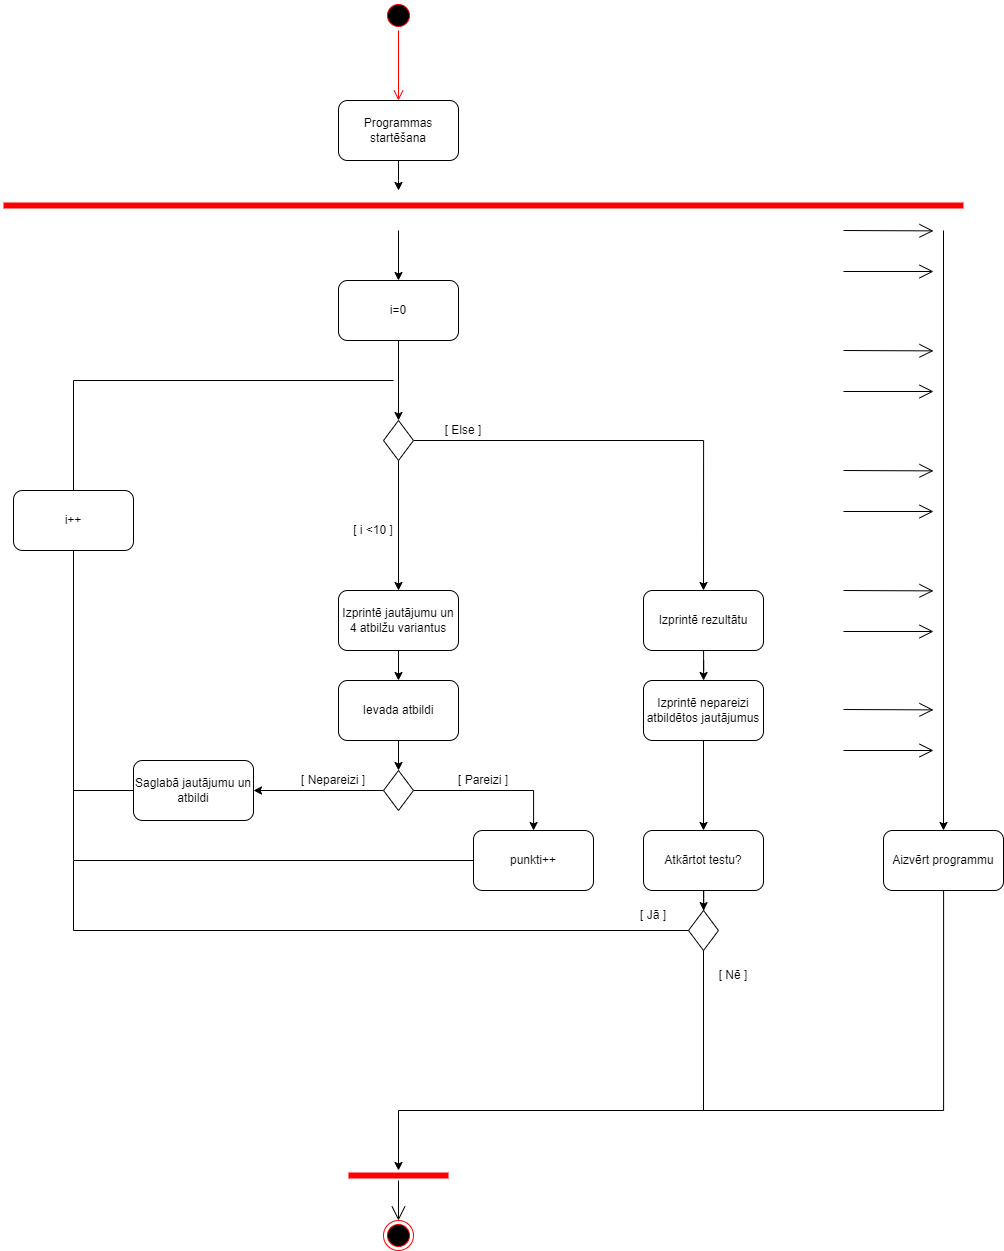

The diagram above was exported from draw.io. Its source (the exported page's mxGraphModel, read from the mxfile embedded in the PNG):
<mxGraphModel dx="3121" dy="1000" grid="1" gridSize="10" guides="1" tooltips="1" connect="1" arrows="1" fold="1" page="1" pageScale="1" pageWidth="850" pageHeight="1100" math="0" shadow="0">
  <root>
    <mxCell id="0" />
    <mxCell id="1" parent="0" />
    <mxCell id="zJWJo-FfER5hBc542fIM-1" value="" style="ellipse;html=1;shape=startState;fillColor=#000000;strokeColor=#ff0000;" parent="1" vertex="1">
      <mxGeometry x="380" y="10" width="30" height="30" as="geometry" />
    </mxCell>
    <mxCell id="zJWJo-FfER5hBc542fIM-2" value="" style="edgeStyle=orthogonalEdgeStyle;html=1;verticalAlign=bottom;endArrow=open;endSize=8;strokeColor=#ff0000;rounded=0;" parent="1" source="zJWJo-FfER5hBc542fIM-1" target="zJWJo-FfER5hBc542fIM-3" edge="1">
      <mxGeometry relative="1" as="geometry">
        <mxPoint x="395" y="100" as="targetPoint" />
      </mxGeometry>
    </mxCell>
    <mxCell id="zJWJo-FfER5hBc542fIM-35" style="edgeStyle=orthogonalEdgeStyle;rounded=0;orthogonalLoop=1;jettySize=auto;html=1;" parent="1" source="zJWJo-FfER5hBc542fIM-3" edge="1">
      <mxGeometry relative="1" as="geometry">
        <mxPoint x="395" y="200" as="targetPoint" />
      </mxGeometry>
    </mxCell>
    <mxCell id="zJWJo-FfER5hBc542fIM-3" value="Programmas startēšana" style="rounded=1;whiteSpace=wrap;html=1;" parent="1" vertex="1">
      <mxGeometry x="335" y="110" width="120" height="60" as="geometry" />
    </mxCell>
    <mxCell id="zJWJo-FfER5hBc542fIM-17" style="edgeStyle=orthogonalEdgeStyle;rounded=0;orthogonalLoop=1;jettySize=auto;html=1;" parent="1" source="zJWJo-FfER5hBc542fIM-4" target="zJWJo-FfER5hBc542fIM-5" edge="1">
      <mxGeometry relative="1" as="geometry" />
    </mxCell>
    <mxCell id="zJWJo-FfER5hBc542fIM-4" value="Izprintē jautājumu un 4 atbilžu variantus" style="rounded=1;whiteSpace=wrap;html=1;" parent="1" vertex="1">
      <mxGeometry x="335" y="600" width="120" height="60" as="geometry" />
    </mxCell>
    <mxCell id="zJWJo-FfER5hBc542fIM-18" style="edgeStyle=orthogonalEdgeStyle;rounded=0;orthogonalLoop=1;jettySize=auto;html=1;" parent="1" source="zJWJo-FfER5hBc542fIM-5" target="zJWJo-FfER5hBc542fIM-16" edge="1">
      <mxGeometry relative="1" as="geometry" />
    </mxCell>
    <mxCell id="zJWJo-FfER5hBc542fIM-5" value="Ievada atbildi" style="rounded=1;whiteSpace=wrap;html=1;" parent="1" vertex="1">
      <mxGeometry x="335" y="690" width="120" height="60" as="geometry" />
    </mxCell>
    <mxCell id="zJWJo-FfER5hBc542fIM-14" style="edgeStyle=orthogonalEdgeStyle;rounded=0;orthogonalLoop=1;jettySize=auto;html=1;" parent="1" source="zJWJo-FfER5hBc542fIM-6" target="zJWJo-FfER5hBc542fIM-4" edge="1">
      <mxGeometry relative="1" as="geometry" />
    </mxCell>
    <mxCell id="zJWJo-FfER5hBc542fIM-30" style="edgeStyle=orthogonalEdgeStyle;rounded=0;orthogonalLoop=1;jettySize=auto;html=1;entryX=0.5;entryY=0;entryDx=0;entryDy=0;" parent="1" source="zJWJo-FfER5hBc542fIM-6" target="zJWJo-FfER5hBc542fIM-29" edge="1">
      <mxGeometry relative="1" as="geometry" />
    </mxCell>
    <mxCell id="zJWJo-FfER5hBc542fIM-6" value="" style="rhombus;whiteSpace=wrap;html=1;" parent="1" vertex="1">
      <mxGeometry x="380" y="430" width="30" height="40" as="geometry" />
    </mxCell>
    <mxCell id="zJWJo-FfER5hBc542fIM-8" value="punkti++" style="rounded=1;whiteSpace=wrap;html=1;" parent="1" vertex="1">
      <mxGeometry x="470" y="840" width="120" height="60" as="geometry" />
    </mxCell>
    <mxCell id="zJWJo-FfER5hBc542fIM-11" value="[ i &amp;lt;10 ]" style="text;html=1;strokeColor=none;fillColor=none;align=center;verticalAlign=middle;whiteSpace=wrap;rounded=0;" parent="1" vertex="1">
      <mxGeometry x="300" y="530" width="140" height="20" as="geometry" />
    </mxCell>
    <mxCell id="zJWJo-FfER5hBc542fIM-15" value="[ Else ]" style="text;html=1;strokeColor=none;fillColor=none;align=center;verticalAlign=middle;whiteSpace=wrap;rounded=0;" parent="1" vertex="1">
      <mxGeometry x="390" y="430" width="140" height="20" as="geometry" />
    </mxCell>
    <mxCell id="zJWJo-FfER5hBc542fIM-21" style="edgeStyle=orthogonalEdgeStyle;rounded=0;orthogonalLoop=1;jettySize=auto;html=1;" parent="1" source="zJWJo-FfER5hBc542fIM-16" target="zJWJo-FfER5hBc542fIM-8" edge="1">
      <mxGeometry relative="1" as="geometry" />
    </mxCell>
    <mxCell id="eMs54GxmsmDQpwuaXdmu-19" style="edgeStyle=orthogonalEdgeStyle;rounded=0;orthogonalLoop=1;jettySize=auto;html=1;" edge="1" parent="1" source="zJWJo-FfER5hBc542fIM-16" target="eMs54GxmsmDQpwuaXdmu-15">
      <mxGeometry relative="1" as="geometry" />
    </mxCell>
    <mxCell id="zJWJo-FfER5hBc542fIM-16" value="" style="rhombus;whiteSpace=wrap;html=1;" parent="1" vertex="1">
      <mxGeometry x="380" y="780" width="30" height="40" as="geometry" />
    </mxCell>
    <mxCell id="zJWJo-FfER5hBc542fIM-20" value="[ Pareizi ]" style="text;html=1;strokeColor=none;fillColor=none;align=center;verticalAlign=middle;whiteSpace=wrap;rounded=0;" parent="1" vertex="1">
      <mxGeometry x="410" y="780" width="140" height="20" as="geometry" />
    </mxCell>
    <mxCell id="zJWJo-FfER5hBc542fIM-23" value="[ Nepareizi ]" style="text;html=1;strokeColor=none;fillColor=none;align=center;verticalAlign=middle;whiteSpace=wrap;rounded=0;" parent="1" vertex="1">
      <mxGeometry x="260" y="780" width="140" height="20" as="geometry" />
    </mxCell>
    <mxCell id="zJWJo-FfER5hBc542fIM-29" value="Izprintē rezultātu" style="rounded=1;whiteSpace=wrap;html=1;" parent="1" vertex="1">
      <mxGeometry x="640" y="600" width="120" height="60" as="geometry" />
    </mxCell>
    <mxCell id="zJWJo-FfER5hBc542fIM-32" value="" style="shape=line;html=1;strokeWidth=6;strokeColor=#ff0000;" parent="1" vertex="1">
      <mxGeometry y="210" width="960" height="10" as="geometry" />
    </mxCell>
    <mxCell id="zJWJo-FfER5hBc542fIM-36" value="" style="endArrow=classic;html=1;rounded=0;" parent="1" source="IcLg5YSKji6QoS_De1kI-1" target="zJWJo-FfER5hBc542fIM-6" edge="1">
      <mxGeometry width="50" height="50" relative="1" as="geometry">
        <mxPoint x="395" y="330" as="sourcePoint" />
        <mxPoint x="395" y="380" as="targetPoint" />
      </mxGeometry>
    </mxCell>
    <mxCell id="zJWJo-FfER5hBc542fIM-79" style="edgeStyle=orthogonalEdgeStyle;rounded=0;orthogonalLoop=1;jettySize=auto;html=1;" parent="1" source="zJWJo-FfER5hBc542fIM-37" edge="1" target="zJWJo-FfER5hBc542fIM-50">
      <mxGeometry relative="1" as="geometry">
        <mxPoint x="480" y="970" as="targetPoint" />
        <Array as="points">
          <mxPoint x="940" y="1120" />
          <mxPoint x="395" y="1120" />
        </Array>
      </mxGeometry>
    </mxCell>
    <mxCell id="zJWJo-FfER5hBc542fIM-37" value="Aizvērt programmu" style="rounded=1;whiteSpace=wrap;html=1;" parent="1" vertex="1">
      <mxGeometry x="880" y="840" width="120" height="60" as="geometry" />
    </mxCell>
    <mxCell id="zJWJo-FfER5hBc542fIM-38" value="" style="endArrow=classic;html=1;rounded=0;" parent="1" target="zJWJo-FfER5hBc542fIM-37" edge="1">
      <mxGeometry width="50" height="50" relative="1" as="geometry">
        <mxPoint x="940" y="240" as="sourcePoint" />
        <mxPoint x="910" y="340" as="targetPoint" />
      </mxGeometry>
    </mxCell>
    <mxCell id="zJWJo-FfER5hBc542fIM-50" value="" style="shape=line;html=1;strokeWidth=6;strokeColor=#ff0000;" parent="1" vertex="1">
      <mxGeometry x="345" y="1180" width="100" height="10" as="geometry" />
    </mxCell>
    <mxCell id="zJWJo-FfER5hBc542fIM-51" value="" style="ellipse;html=1;shape=endState;fillColor=#000000;strokeColor=#ff0000;" parent="1" vertex="1">
      <mxGeometry x="380" y="1230" width="30" height="30" as="geometry" />
    </mxCell>
    <mxCell id="zJWJo-FfER5hBc542fIM-52" value="" style="endArrow=open;endFill=1;endSize=12;html=1;rounded=0;" parent="1" source="zJWJo-FfER5hBc542fIM-50" target="zJWJo-FfER5hBc542fIM-51" edge="1">
      <mxGeometry width="160" relative="1" as="geometry">
        <mxPoint x="535" y="1000" as="sourcePoint" />
        <mxPoint x="830" y="980" as="targetPoint" />
      </mxGeometry>
    </mxCell>
    <mxCell id="zJWJo-FfER5hBc542fIM-59" value="" style="endArrow=open;endFill=1;endSize=12;html=1;rounded=0;" parent="1" edge="1">
      <mxGeometry width="160" relative="1" as="geometry">
        <mxPoint x="840" y="719" as="sourcePoint" />
        <mxPoint x="930" y="719.38" as="targetPoint" />
      </mxGeometry>
    </mxCell>
    <mxCell id="zJWJo-FfER5hBc542fIM-62" value="" style="endArrow=open;endFill=1;endSize=12;html=1;rounded=0;" parent="1" edge="1">
      <mxGeometry width="160" relative="1" as="geometry">
        <mxPoint x="840" y="760" as="sourcePoint" />
        <mxPoint x="930" y="760" as="targetPoint" />
      </mxGeometry>
    </mxCell>
    <mxCell id="zJWJo-FfER5hBc542fIM-64" value="" style="endArrow=open;endFill=1;endSize=12;html=1;rounded=0;" parent="1" edge="1">
      <mxGeometry width="160" relative="1" as="geometry">
        <mxPoint x="840" y="600" as="sourcePoint" />
        <mxPoint x="930" y="600.38" as="targetPoint" />
      </mxGeometry>
    </mxCell>
    <mxCell id="zJWJo-FfER5hBc542fIM-65" value="" style="endArrow=open;endFill=1;endSize=12;html=1;rounded=0;" parent="1" edge="1">
      <mxGeometry width="160" relative="1" as="geometry">
        <mxPoint x="840" y="641" as="sourcePoint" />
        <mxPoint x="930" y="641" as="targetPoint" />
      </mxGeometry>
    </mxCell>
    <mxCell id="zJWJo-FfER5hBc542fIM-72" value="" style="endArrow=open;endFill=1;endSize=12;html=1;rounded=0;" parent="1" edge="1">
      <mxGeometry width="160" relative="1" as="geometry">
        <mxPoint x="840" y="480.00000000000006" as="sourcePoint" />
        <mxPoint x="930" y="480.37999999999994" as="targetPoint" />
      </mxGeometry>
    </mxCell>
    <mxCell id="zJWJo-FfER5hBc542fIM-73" value="" style="endArrow=open;endFill=1;endSize=12;html=1;rounded=0;" parent="1" edge="1">
      <mxGeometry width="160" relative="1" as="geometry">
        <mxPoint x="840" y="521" as="sourcePoint" />
        <mxPoint x="930" y="521" as="targetPoint" />
      </mxGeometry>
    </mxCell>
    <mxCell id="zJWJo-FfER5hBc542fIM-74" value="" style="endArrow=open;endFill=1;endSize=12;html=1;rounded=0;" parent="1" edge="1">
      <mxGeometry width="160" relative="1" as="geometry">
        <mxPoint x="840" y="360.00000000000006" as="sourcePoint" />
        <mxPoint x="930" y="360.37999999999994" as="targetPoint" />
      </mxGeometry>
    </mxCell>
    <mxCell id="zJWJo-FfER5hBc542fIM-75" value="" style="endArrow=open;endFill=1;endSize=12;html=1;rounded=0;" parent="1" edge="1">
      <mxGeometry width="160" relative="1" as="geometry">
        <mxPoint x="840" y="401" as="sourcePoint" />
        <mxPoint x="930" y="401" as="targetPoint" />
      </mxGeometry>
    </mxCell>
    <mxCell id="zJWJo-FfER5hBc542fIM-76" value="" style="endArrow=open;endFill=1;endSize=12;html=1;rounded=0;" parent="1" edge="1">
      <mxGeometry width="160" relative="1" as="geometry">
        <mxPoint x="840" y="240.00000000000006" as="sourcePoint" />
        <mxPoint x="930" y="240.37999999999994" as="targetPoint" />
      </mxGeometry>
    </mxCell>
    <mxCell id="zJWJo-FfER5hBc542fIM-77" value="" style="endArrow=open;endFill=1;endSize=12;html=1;rounded=0;" parent="1" edge="1">
      <mxGeometry width="160" relative="1" as="geometry">
        <mxPoint x="840" y="281" as="sourcePoint" />
        <mxPoint x="930" y="281" as="targetPoint" />
      </mxGeometry>
    </mxCell>
    <mxCell id="IcLg5YSKji6QoS_De1kI-1" value="i=0" style="rounded=1;whiteSpace=wrap;html=1;" parent="1" vertex="1">
      <mxGeometry x="335" y="290" width="120" height="60" as="geometry" />
    </mxCell>
    <mxCell id="IcLg5YSKji6QoS_De1kI-2" value="" style="endArrow=classic;html=1;rounded=0;" parent="1" target="IcLg5YSKji6QoS_De1kI-1" edge="1">
      <mxGeometry width="50" height="50" relative="1" as="geometry">
        <mxPoint x="395" y="240" as="sourcePoint" />
        <mxPoint x="630" y="260" as="targetPoint" />
      </mxGeometry>
    </mxCell>
    <mxCell id="eMs54GxmsmDQpwuaXdmu-1" value="" style="edgeStyle=orthogonalEdgeStyle;rounded=0;orthogonalLoop=1;jettySize=auto;html=1;" edge="1" parent="1" source="zJWJo-FfER5hBc542fIM-29" target="eMs54GxmsmDQpwuaXdmu-2">
      <mxGeometry relative="1" as="geometry">
        <mxPoint x="700" y="660" as="sourcePoint" />
        <mxPoint x="700" y="940" as="targetPoint" />
      </mxGeometry>
    </mxCell>
    <mxCell id="rFoyiYVcR_VQqq_bdrR9-2" style="edgeStyle=orthogonalEdgeStyle;rounded=0;orthogonalLoop=1;jettySize=auto;html=1;" edge="1" parent="1" source="eMs54GxmsmDQpwuaXdmu-2" target="rFoyiYVcR_VQqq_bdrR9-1">
      <mxGeometry relative="1" as="geometry" />
    </mxCell>
    <mxCell id="eMs54GxmsmDQpwuaXdmu-2" value="Izprintē nepareizi atbildētos jautājumus" style="rounded=1;whiteSpace=wrap;html=1;" vertex="1" parent="1">
      <mxGeometry x="640" y="690" width="120" height="60" as="geometry" />
    </mxCell>
    <mxCell id="eMs54GxmsmDQpwuaXdmu-5" value="i++" style="rounded=1;whiteSpace=wrap;html=1;" vertex="1" parent="1">
      <mxGeometry x="10" y="500" width="120" height="60" as="geometry" />
    </mxCell>
    <mxCell id="eMs54GxmsmDQpwuaXdmu-8" value="" style="endArrow=none;html=1;rounded=0;" edge="1" parent="1" source="eMs54GxmsmDQpwuaXdmu-5" target="zJWJo-FfER5hBc542fIM-8">
      <mxGeometry width="50" height="50" relative="1" as="geometry">
        <mxPoint x="170" y="800" as="sourcePoint" />
        <mxPoint x="250" y="890" as="targetPoint" />
        <Array as="points">
          <mxPoint x="70" y="870" />
        </Array>
      </mxGeometry>
    </mxCell>
    <mxCell id="eMs54GxmsmDQpwuaXdmu-10" value="" style="endArrow=none;html=1;rounded=0;" edge="1" parent="1" source="eMs54GxmsmDQpwuaXdmu-5">
      <mxGeometry width="50" height="50" relative="1" as="geometry">
        <mxPoint x="220" y="440" as="sourcePoint" />
        <mxPoint x="390" y="390" as="targetPoint" />
        <Array as="points">
          <mxPoint x="70" y="390" />
        </Array>
      </mxGeometry>
    </mxCell>
    <mxCell id="eMs54GxmsmDQpwuaXdmu-15" value="Saglabā jautājumu un atbildi" style="rounded=1;whiteSpace=wrap;html=1;" vertex="1" parent="1">
      <mxGeometry x="130" y="770" width="120" height="60" as="geometry" />
    </mxCell>
    <mxCell id="eMs54GxmsmDQpwuaXdmu-21" value="" style="endArrow=none;html=1;rounded=0;" edge="1" parent="1" source="eMs54GxmsmDQpwuaXdmu-15">
      <mxGeometry width="50" height="50" relative="1" as="geometry">
        <mxPoint x="630" y="830" as="sourcePoint" />
        <mxPoint x="70" y="800" as="targetPoint" />
      </mxGeometry>
    </mxCell>
    <mxCell id="rFoyiYVcR_VQqq_bdrR9-6" style="edgeStyle=orthogonalEdgeStyle;rounded=0;orthogonalLoop=1;jettySize=auto;html=1;" edge="1" parent="1" source="rFoyiYVcR_VQqq_bdrR9-1" target="rFoyiYVcR_VQqq_bdrR9-5">
      <mxGeometry relative="1" as="geometry" />
    </mxCell>
    <mxCell id="rFoyiYVcR_VQqq_bdrR9-1" value="Atkārtot testu?" style="rounded=1;whiteSpace=wrap;html=1;" vertex="1" parent="1">
      <mxGeometry x="640" y="840" width="120" height="60" as="geometry" />
    </mxCell>
    <mxCell id="rFoyiYVcR_VQqq_bdrR9-5" value="" style="rhombus;whiteSpace=wrap;html=1;" vertex="1" parent="1">
      <mxGeometry x="685" y="920" width="30" height="40" as="geometry" />
    </mxCell>
    <mxCell id="rFoyiYVcR_VQqq_bdrR9-8" value="" style="endArrow=none;html=1;rounded=0;" edge="1" parent="1" target="rFoyiYVcR_VQqq_bdrR9-5">
      <mxGeometry width="50" height="50" relative="1" as="geometry">
        <mxPoint x="70" y="870" as="sourcePoint" />
        <mxPoint x="500" y="950" as="targetPoint" />
        <Array as="points">
          <mxPoint x="70" y="940" />
        </Array>
      </mxGeometry>
    </mxCell>
    <mxCell id="rFoyiYVcR_VQqq_bdrR9-9" value="[ Jā ]" style="text;html=1;strokeColor=none;fillColor=none;align=center;verticalAlign=middle;whiteSpace=wrap;rounded=0;" vertex="1" parent="1">
      <mxGeometry x="620" y="910" width="60" height="30" as="geometry" />
    </mxCell>
    <mxCell id="rFoyiYVcR_VQqq_bdrR9-11" value="" style="endArrow=none;html=1;rounded=0;" edge="1" parent="1" target="rFoyiYVcR_VQqq_bdrR9-5">
      <mxGeometry width="50" height="50" relative="1" as="geometry">
        <mxPoint x="700" y="1120" as="sourcePoint" />
        <mxPoint x="530" y="770" as="targetPoint" />
      </mxGeometry>
    </mxCell>
    <mxCell id="rFoyiYVcR_VQqq_bdrR9-12" value="[ Nē ]" style="text;html=1;strokeColor=none;fillColor=none;align=center;verticalAlign=middle;whiteSpace=wrap;rounded=0;" vertex="1" parent="1">
      <mxGeometry x="700" y="970" width="60" height="30" as="geometry" />
    </mxCell>
  </root>
</mxGraphModel>